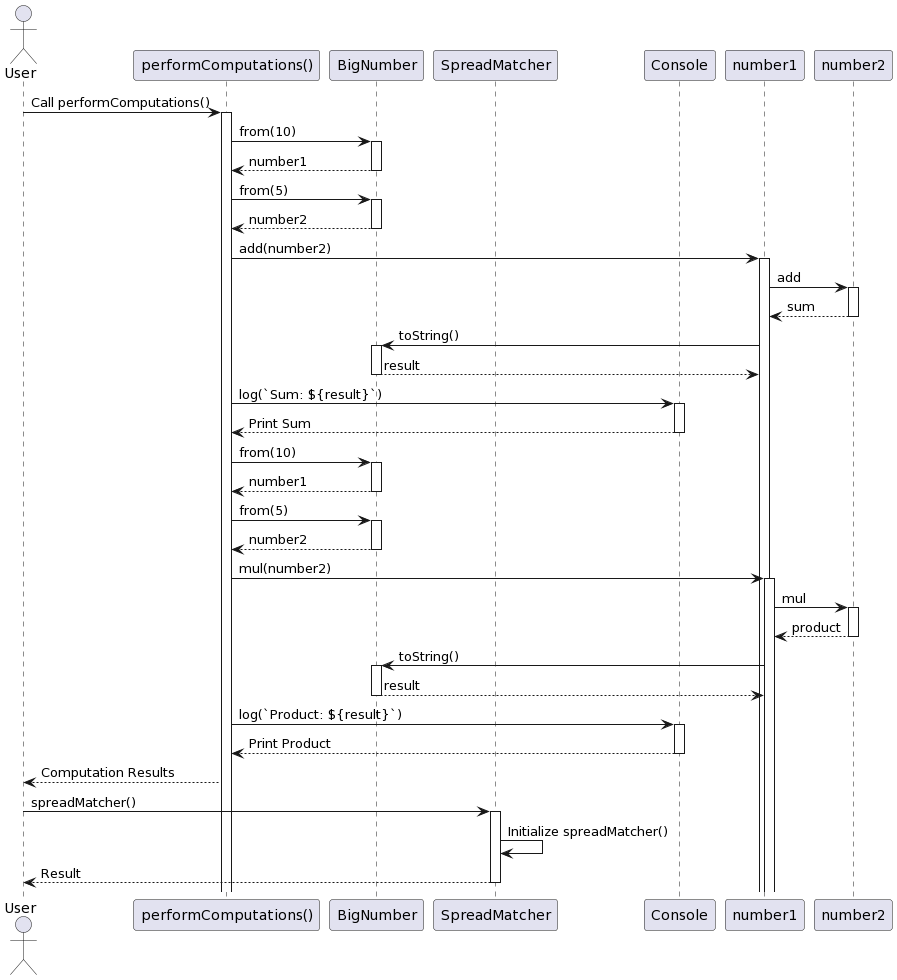

The diagram above was rendered by PlantUML. Its source (embedded in the PNG):
@startuml
actor User
participant "performComputations()" as Function
participant "BigNumber" as BigNumber
participant "SpreadMatcher" as SpreadMatcher
participant Console

User -> Function: Call performComputations()
activate Function
Function -> BigNumber: from(10)
activate BigNumber
BigNumber --> Function: number1
deactivate BigNumber
Function -> BigNumber: from(5)
activate BigNumber
BigNumber --> Function: number2
deactivate BigNumber
Function -> number1: add(number2)
activate number1
number1 -> number2: add
activate number2
number2 --> number1: sum
deactivate number2
number1 -> BigNumber: toString()
activate BigNumber
BigNumber --> number1: result
deactivate BigNumber
Function -> Console: log(`Sum: ${result}`)
activate Console
Console --> Function: Print Sum
deactivate Console
Function -> BigNumber: from(10)
activate BigNumber
BigNumber --> Function: number1
deactivate BigNumber
Function -> BigNumber: from(5)
activate BigNumber
BigNumber --> Function: number2
deactivate BigNumber
Function -> number1: mul(number2)
activate number1
number1 -> number2: mul
activate number2
number2 --> number1: product
deactivate number2
number1 -> BigNumber: toString()
activate BigNumber
BigNumber --> number1: result
deactivate BigNumber
Function -> Console: log(`Product: ${result}`)
activate Console
Console --> Function: Print Product
deactivate Console
Function --> User: Computation Results

User -> SpreadMatcher: spreadMatcher()
activate SpreadMatcher
SpreadMatcher -> SpreadMatcher: Initialize spreadMatcher()
SpreadMatcher --> User: Result
deactivate SpreadMatcher
@enduml